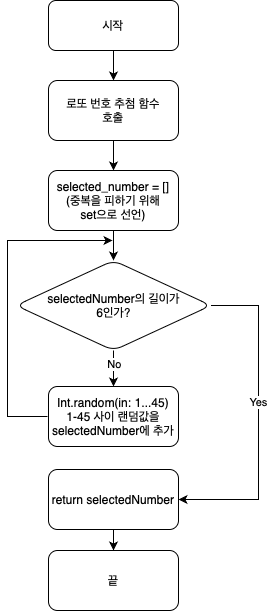

The diagram above was exported from draw.io. Its source (the exported page's mxGraphModel, read from the mxfile embedded in the PNG):
<mxGraphModel dx="823" dy="532" grid="1" gridSize="10" guides="1" tooltips="1" connect="1" arrows="1" fold="1" page="1" pageScale="1" pageWidth="827" pageHeight="1169" math="0" shadow="0">
  <root>
    <mxCell id="0" />
    <mxCell id="1" parent="0" />
    <mxCell id="F-ehrZ4FBKQ3ZGU-DLdv-1" style="edgeStyle=orthogonalEdgeStyle;rounded=0;orthogonalLoop=1;jettySize=auto;html=1;" parent="1" source="F-ehrZ4FBKQ3ZGU-DLdv-2" target="F-ehrZ4FBKQ3ZGU-DLdv-4" edge="1">
      <mxGeometry relative="1" as="geometry" />
    </mxCell>
    <mxCell id="F-ehrZ4FBKQ3ZGU-DLdv-2" value="시작" style="rounded=1;whiteSpace=wrap;html=1;" parent="1" vertex="1">
      <mxGeometry x="331" y="130" width="130" height="50" as="geometry" />
    </mxCell>
    <mxCell id="F-ehrZ4FBKQ3ZGU-DLdv-3" value="" style="edgeStyle=orthogonalEdgeStyle;rounded=0;orthogonalLoop=1;jettySize=auto;html=1;" parent="1" source="F-ehrZ4FBKQ3ZGU-DLdv-4" target="F-ehrZ4FBKQ3ZGU-DLdv-6" edge="1">
      <mxGeometry relative="1" as="geometry" />
    </mxCell>
    <mxCell id="F-ehrZ4FBKQ3ZGU-DLdv-4" value="로또 번호 추첨 함수&lt;br&gt;호출" style="rounded=1;whiteSpace=wrap;html=1;" parent="1" vertex="1">
      <mxGeometry x="331" y="210" width="130" height="60" as="geometry" />
    </mxCell>
    <mxCell id="F-ehrZ4FBKQ3ZGU-DLdv-5" value="" style="edgeStyle=orthogonalEdgeStyle;rounded=0;orthogonalLoop=1;jettySize=auto;html=1;" parent="1" source="F-ehrZ4FBKQ3ZGU-DLdv-6" target="F-ehrZ4FBKQ3ZGU-DLdv-11" edge="1">
      <mxGeometry relative="1" as="geometry" />
    </mxCell>
    <mxCell id="F-ehrZ4FBKQ3ZGU-DLdv-6" value="selected_number = []&lt;br&gt;(중복을 피하기 위해 &lt;br&gt;set으로 선언)" style="whiteSpace=wrap;html=1;rounded=1;" parent="1" vertex="1">
      <mxGeometry x="331" y="300" width="130" height="60" as="geometry" />
    </mxCell>
    <mxCell id="F-ehrZ4FBKQ3ZGU-DLdv-7" value="" style="edgeStyle=orthogonalEdgeStyle;rounded=0;orthogonalLoop=1;jettySize=auto;html=1;" parent="1" source="F-ehrZ4FBKQ3ZGU-DLdv-11" target="F-ehrZ4FBKQ3ZGU-DLdv-12" edge="1">
      <mxGeometry relative="1" as="geometry">
        <Array as="points">
          <mxPoint x="541" y="435" />
        </Array>
      </mxGeometry>
    </mxCell>
    <mxCell id="F-ehrZ4FBKQ3ZGU-DLdv-8" value="Yes" style="edgeLabel;html=1;align=center;verticalAlign=middle;resizable=0;points=[];" parent="F-ehrZ4FBKQ3ZGU-DLdv-7" vertex="1" connectable="0">
      <mxGeometry x="-0.1029" y="-2" relative="1" as="geometry">
        <mxPoint x="1" as="offset" />
      </mxGeometry>
    </mxCell>
    <mxCell id="F-ehrZ4FBKQ3ZGU-DLdv-9" style="edgeStyle=orthogonalEdgeStyle;rounded=0;orthogonalLoop=1;jettySize=auto;html=1;entryX=0.5;entryY=0;entryDx=0;entryDy=0;" parent="1" source="F-ehrZ4FBKQ3ZGU-DLdv-11" target="F-ehrZ4FBKQ3ZGU-DLdv-14" edge="1">
      <mxGeometry relative="1" as="geometry">
        <mxPoint x="391" y="520" as="targetPoint" />
      </mxGeometry>
    </mxCell>
    <mxCell id="F-ehrZ4FBKQ3ZGU-DLdv-10" value="No" style="edgeLabel;html=1;align=center;verticalAlign=middle;resizable=0;points=[];" parent="F-ehrZ4FBKQ3ZGU-DLdv-9" vertex="1" connectable="0">
      <mxGeometry x="0.4751" y="1" relative="1" as="geometry">
        <mxPoint x="-1" y="-11" as="offset" />
      </mxGeometry>
    </mxCell>
    <mxCell id="F-ehrZ4FBKQ3ZGU-DLdv-11" value="selectedNumber의 길이가&lt;br&gt;6인가?" style="rhombus;whiteSpace=wrap;html=1;rounded=1;" parent="1" vertex="1">
      <mxGeometry x="298.5" y="390" width="195" height="90" as="geometry" />
    </mxCell>
    <mxCell id="kGHUh48v8MZXzzZuFUiR-2" style="edgeStyle=orthogonalEdgeStyle;rounded=0;orthogonalLoop=1;jettySize=auto;html=1;" edge="1" parent="1" source="F-ehrZ4FBKQ3ZGU-DLdv-12" target="kGHUh48v8MZXzzZuFUiR-1">
      <mxGeometry relative="1" as="geometry" />
    </mxCell>
    <mxCell id="F-ehrZ4FBKQ3ZGU-DLdv-12" value="return selectedNumber" style="whiteSpace=wrap;html=1;rounded=1;" parent="1" vertex="1">
      <mxGeometry x="331" y="599" width="130" height="60" as="geometry" />
    </mxCell>
    <mxCell id="F-ehrZ4FBKQ3ZGU-DLdv-13" style="edgeStyle=orthogonalEdgeStyle;rounded=0;orthogonalLoop=1;jettySize=auto;html=1;exitX=0;exitY=0.5;exitDx=0;exitDy=0;" parent="1" edge="1">
      <mxGeometry relative="1" as="geometry">
        <mxPoint x="395" y="370" as="targetPoint" />
        <mxPoint x="330" y="546" as="sourcePoint" />
        <Array as="points">
          <mxPoint x="290" y="546" />
          <mxPoint x="290" y="370" />
        </Array>
      </mxGeometry>
    </mxCell>
    <mxCell id="F-ehrZ4FBKQ3ZGU-DLdv-14" value="Int.random(in: 1...45) &lt;br&gt;1-45 사이 랜덤값을&lt;br&gt;selectedNumber에 추가" style="rounded=1;whiteSpace=wrap;html=1;" parent="1" vertex="1">
      <mxGeometry x="331" y="516" width="130" height="60" as="geometry" />
    </mxCell>
    <mxCell id="kGHUh48v8MZXzzZuFUiR-1" value="끝" style="whiteSpace=wrap;html=1;rounded=1;" vertex="1" parent="1">
      <mxGeometry x="331" y="680" width="130" height="60" as="geometry" />
    </mxCell>
  </root>
</mxGraphModel>